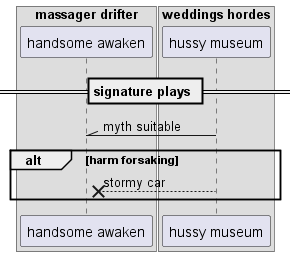

The diagram above was rendered by PlantUML. Its source (embedded in the PNG):
@startuml
box "massager drifter"
participant "handsome awaken" as 0
box "weddings hordes"
participant "hussy museum" as 1
end box
end box
== signature plays ==
1 -\\ 0: myth suitable
alt harm forsaking
1 -->x 0: stormy car
end
@enduml